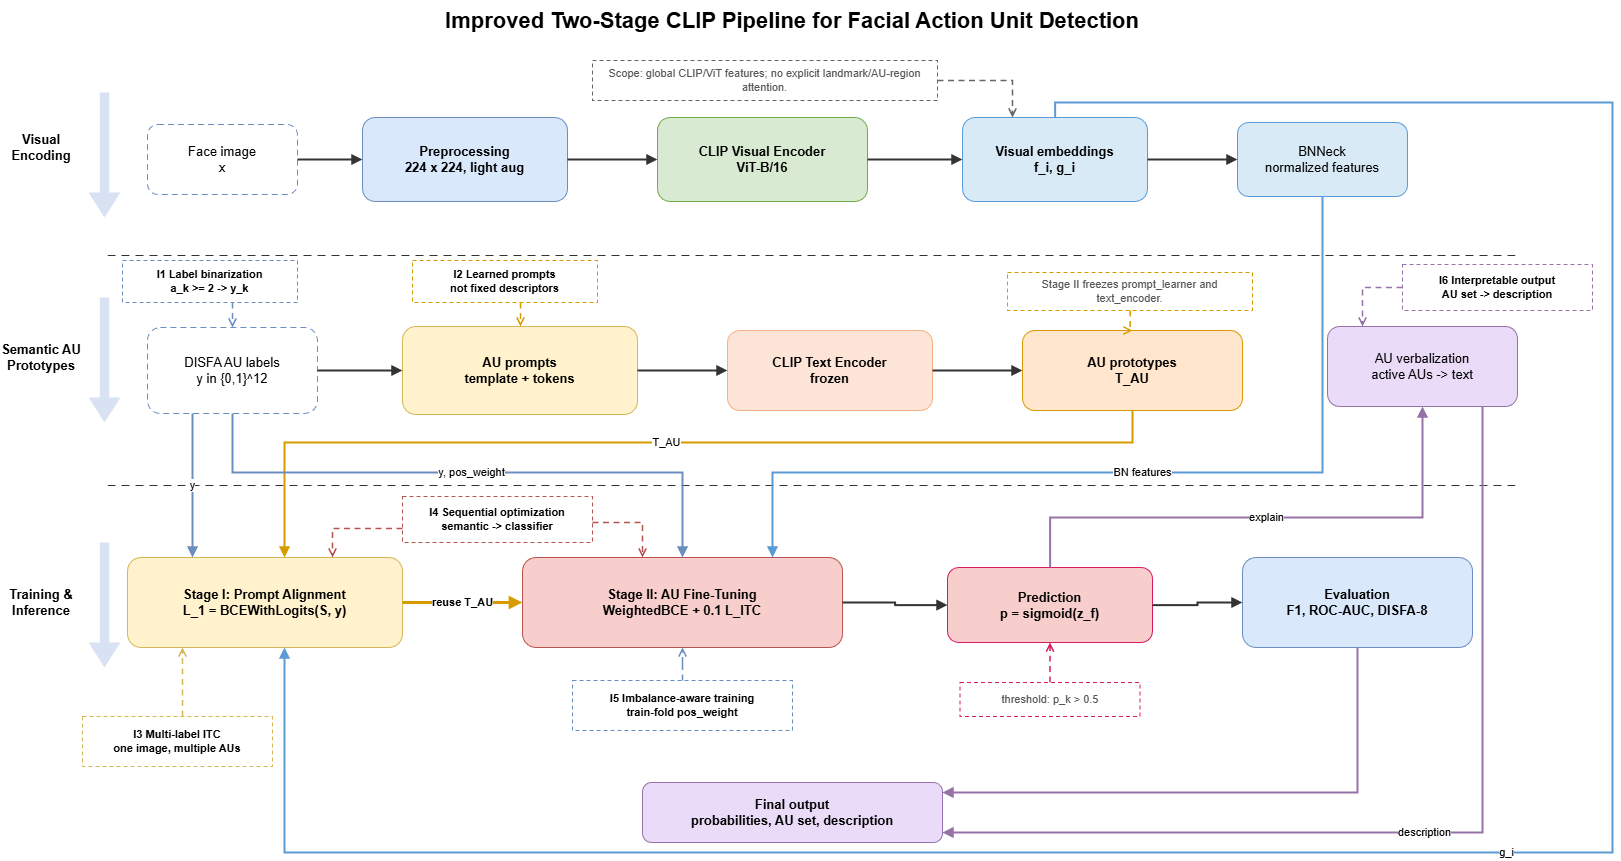

The diagram above was exported from draw.io. Its source (the exported page's mxGraphModel, read from the mxfile embedded in the PNG):
<mxGraphModel dx="1216" dy="1558" grid="1" gridSize="10" guides="1" tooltips="1" connect="1" arrows="1" fold="1" page="1" pageScale="1" pageWidth="1600" pageHeight="900" math="0" shadow="0">
  <root>
    <mxCell id="0" />
    <mxCell id="1" parent="0" />
    <mxCell id="title" value="Improved Two-Stage CLIP Pipeline for Facial Action Unit Detection" style="text;html=1;strokeColor=none;fillColor=none;align=center;verticalAlign=middle;whiteSpace=wrap;fontSize=22;fontStyle=1" parent="1" vertex="1">
      <mxGeometry x="210" y="28" width="1180" height="42" as="geometry" />
    </mxCell>
    <mxCell id="lane-visual" value="Visual&#10;Encoding" style="text;html=1;strokeColor=none;fillColor=none;align=center;verticalAlign=middle;whiteSpace=wrap;fontSize=13;fontStyle=1" vertex="1" parent="1">
      <mxGeometry x="8" y="145" width="82" height="60" as="geometry" />
    </mxCell>
    <mxCell id="lane-semantic" value="Semantic AU&#10;Prototypes" style="text;html=1;strokeColor=none;fillColor=none;align=center;verticalAlign=middle;whiteSpace=wrap;fontSize=13;fontStyle=1" vertex="1" parent="1">
      <mxGeometry x="8" y="355" width="82" height="60" as="geometry" />
    </mxCell>
    <mxCell id="lane-training" value="Training &amp;&#10;Inference" style="text;html=1;strokeColor=none;fillColor=none;align=center;verticalAlign=middle;whiteSpace=wrap;fontSize=13;fontStyle=1" vertex="1" parent="1">
      <mxGeometry x="8" y="600" width="82" height="60" as="geometry" />
    </mxCell>
    <mxCell id="lane-arrow-1" value="" style="shape=singleArrow;html=1;direction=south;strokeColor=none;fillColor=#d9e2f3" vertex="1" parent="1">
      <mxGeometry x="96" y="120" width="32" height="125" as="geometry" />
    </mxCell>
    <mxCell id="lane-arrow-2" value="" style="shape=singleArrow;html=1;direction=south;strokeColor=none;fillColor=#d9e2f3" vertex="1" parent="1">
      <mxGeometry x="96" y="325" width="32" height="125" as="geometry" />
    </mxCell>
    <mxCell id="lane-arrow-3" value="" style="shape=singleArrow;html=1;direction=south;strokeColor=none;fillColor=#d9e2f3" vertex="1" parent="1">
      <mxGeometry x="96" y="570" width="32" height="125" as="geometry" />
    </mxCell>
    <mxCell id="sep-1" value="" style="shape=line;html=1;strokeWidth=1;dashed=1;dashPattern=8 6;strokeColor=#333333" vertex="1" parent="1">
      <mxGeometry x="115" y="278" width="1410" height="10" as="geometry" />
    </mxCell>
    <mxCell id="sep-2" value="" style="shape=line;html=1;strokeWidth=1;dashed=1;dashPattern=8 6;strokeColor=#333333" vertex="1" parent="1">
      <mxGeometry x="115" y="508" width="1410" height="10" as="geometry" />
    </mxCell>
    <mxCell id="x" value="Face image&#10;x" style="rounded=1;dashed=1;dashPattern=6 4;whiteSpace=wrap;html=1;fillColor=#ffffff;strokeColor=#6c8ebf;fontSize=13" vertex="1" parent="1">
      <mxGeometry x="155" y="152" width="150" height="70" as="geometry" />
    </mxCell>
    <mxCell id="preprocess" value="Preprocessing&#10;224 x 224, light aug" style="rounded=1;whiteSpace=wrap;html=1;fillColor=#dae8fc;strokeColor=#6c8ebf;fontSize=13;fontStyle=1" vertex="1" parent="1">
      <mxGeometry x="370" y="145" width="205" height="84" as="geometry" />
    </mxCell>
    <mxCell id="clip-visual" value="CLIP Visual Encoder&#10;ViT-B/16" style="rounded=1;whiteSpace=wrap;html=1;fillColor=#d9ead3;strokeColor=#70ad47;fontSize=13;fontStyle=1" vertex="1" parent="1">
      <mxGeometry x="665" y="145" width="210" height="84" as="geometry" />
    </mxCell>
    <mxCell id="visual-feature" value="Visual embeddings&#10;f_i, g_i" style="rounded=1;whiteSpace=wrap;html=1;fillColor=#d9eaf7;strokeColor=#5b9bd5;fontSize=13;fontStyle=1" vertex="1" parent="1">
      <mxGeometry x="970" y="145" width="185" height="84" as="geometry" />
    </mxCell>
    <mxCell id="bnneck" value="BNNeck&#10;normalized features" style="rounded=1;whiteSpace=wrap;html=1;fillColor=#d9eaf7;strokeColor=#5b9bd5;fontSize=13" vertex="1" parent="1">
      <mxGeometry x="1245" y="150" width="170" height="74" as="geometry" />
    </mxCell>
    <mxCell id="labels" value="DISFA AU labels&#10;y in {0,1}^12" style="rounded=1;dashed=1;dashPattern=6 4;whiteSpace=wrap;html=1;fillColor=#ffffff;strokeColor=#6c8ebf;fontSize=13" vertex="1" parent="1">
      <mxGeometry x="155" y="355" width="170" height="86" as="geometry" />
    </mxCell>
    <mxCell id="prompt" value="AU prompts&#10;template + tokens" style="rounded=1;whiteSpace=wrap;html=1;fillColor=#fff2cc;strokeColor=#d6b656;fontSize=13;fontStyle=1" vertex="1" parent="1">
      <mxGeometry x="410" y="354" width="235" height="88" as="geometry" />
    </mxCell>
    <mxCell id="clip-text" value="CLIP Text Encoder&#10;frozen" style="rounded=1;whiteSpace=wrap;html=1;fillColor=#fce4d6;strokeColor=#f4b183;fontSize=13;fontStyle=1" vertex="1" parent="1">
      <mxGeometry x="735" y="358" width="205" height="80" as="geometry" />
    </mxCell>
    <mxCell id="au-prototypes" value="AU prototypes&#10;T_AU" style="rounded=1;whiteSpace=wrap;html=1;fillColor=#ffe6cc;strokeColor=#d79b00;fontSize=13;fontStyle=1" vertex="1" parent="1">
      <mxGeometry x="1030" y="358" width="220" height="80" as="geometry" />
    </mxCell>
    <mxCell id="verbalization" value="AU verbalization&#10;active AUs -&gt; text" style="rounded=1;whiteSpace=wrap;html=1;fillColor=#eadcf8;strokeColor=#9673a6;fontSize=13" vertex="1" parent="1">
      <mxGeometry x="1335" y="354" width="190" height="80" as="geometry" />
    </mxCell>
    <mxCell id="stage1" value="Stage I: Prompt Alignment&#10;L_1 = BCEWithLogits(S, y)" style="rounded=1;whiteSpace=wrap;html=1;fillColor=#fff2cc;strokeColor=#d6b656;fontSize=13;fontStyle=1" vertex="1" parent="1">
      <mxGeometry x="135" y="585" width="275" height="90" as="geometry" />
    </mxCell>
    <mxCell id="stage2" value="Stage II: AU Fine-Tuning&#10;WeightedBCE + 0.1 L_ITC" style="rounded=1;whiteSpace=wrap;html=1;fillColor=#f8cecc;strokeColor=#b85450;fontSize=13;fontStyle=1" vertex="1" parent="1">
      <mxGeometry x="530" y="585" width="320" height="90" as="geometry" />
    </mxCell>
    <mxCell id="pred" value="Prediction&#10;p = sigmoid(z_f)" style="rounded=1;whiteSpace=wrap;html=1;fillColor=#f8cecc;strokeColor=#d81b60;fontSize=13;fontStyle=1" vertex="1" parent="1">
      <mxGeometry x="955" y="595" width="205" height="75" as="geometry" />
    </mxCell>
    <mxCell id="eval" value="Evaluation&#10;F1, ROC-AUC, DISFA-8" style="rounded=1;whiteSpace=wrap;html=1;fillColor=#dae8fc;strokeColor=#6c8ebf;fontSize=13;fontStyle=1" vertex="1" parent="1">
      <mxGeometry x="1250" y="585" width="230" height="90" as="geometry" />
    </mxCell>
    <mxCell id="final-output" value="Final output&#10;probabilities, AU set, description" style="rounded=1;whiteSpace=wrap;html=1;fillColor=#eadcf8;strokeColor=#9673a6;fontSize=13;fontStyle=1" vertex="1" parent="1">
      <mxGeometry x="650" y="810" width="300" height="60" as="geometry" />
    </mxCell>
    <mxCell id="i1" value="I1 Label binarization&#10;a_k &gt;= 2 -&gt; y_k" style="rounded=0;dashed=1;dashPattern=4 3;whiteSpace=wrap;html=1;fillColor=#ffffff;strokeColor=#6c8ebf;fontSize=11;fontStyle=1" vertex="1" parent="1">
      <mxGeometry x="130" y="288" width="175" height="42" as="geometry" />
    </mxCell>
    <mxCell id="i2" value="I2 Learned prompts&#10;not fixed descriptors" style="rounded=0;dashed=1;dashPattern=4 3;whiteSpace=wrap;html=1;fillColor=#ffffff;strokeColor=#d79b00;fontSize=11;fontStyle=1" vertex="1" parent="1">
      <mxGeometry x="420" y="288" width="185" height="42" as="geometry" />
    </mxCell>
    <mxCell id="i3" value="I3 Multi-label ITC&#10;one image, multiple AUs" style="rounded=0;dashed=1;dashPattern=4 3;whiteSpace=wrap;html=1;fillColor=#ffffff;strokeColor=#d6b656;fontSize=11;fontStyle=1" vertex="1" parent="1">
      <mxGeometry x="90" y="744" width="190" height="50" as="geometry" />
    </mxCell>
    <mxCell id="i4" value="I4 Sequential optimization&#10;semantic -&gt; classifier" style="rounded=0;dashed=1;dashPattern=4 3;whiteSpace=wrap;html=1;fillColor=#ffffff;strokeColor=#b85450;fontSize=11;fontStyle=1" vertex="1" parent="1">
      <mxGeometry x="410" y="524" width="190" height="46" as="geometry" />
    </mxCell>
    <mxCell id="i5" value="I5 Imbalance-aware training&#10;train-fold pos_weight" style="rounded=0;dashed=1;dashPattern=4 3;whiteSpace=wrap;html=1;fillColor=#ffffff;strokeColor=#6c8ebf;fontSize=11;fontStyle=1" vertex="1" parent="1">
      <mxGeometry x="580" y="708" width="220" height="50" as="geometry" />
    </mxCell>
    <mxCell id="i6" value="I6 Interpretable output&#10;AU set -&gt; description" style="rounded=0;dashed=1;dashPattern=4 3;whiteSpace=wrap;html=1;fillColor=#ffffff;strokeColor=#9673a6;fontSize=11;fontStyle=1" vertex="1" parent="1">
      <mxGeometry x="1410" y="292" width="190" height="46" as="geometry" />
    </mxCell>
    <mxCell id="scope-note" value="Scope: global CLIP/ViT features; no explicit landmark/AU-region attention." style="rounded=0;dashed=1;dashPattern=4 3;whiteSpace=wrap;html=1;fillColor=#ffffff;strokeColor=#666666;fontSize=11;fontColor=#555555" vertex="1" parent="1">
      <mxGeometry x="600" y="88" width="345" height="40" as="geometry" />
    </mxCell>
    <mxCell id="freeze-note" value="Stage II freezes prompt_learner and text_encoder." style="rounded=0;dashed=1;dashPattern=4 3;whiteSpace=wrap;html=1;fillColor=#ffffff;strokeColor=#d79b00;fontSize=11;fontColor=#555555" vertex="1" parent="1">
      <mxGeometry x="1015" y="300" width="245" height="38" as="geometry" />
    </mxCell>
    <mxCell id="threshold-note" value="threshold: p_k &gt; 0.5" style="rounded=0;dashed=1;dashPattern=4 3;whiteSpace=wrap;html=1;fillColor=#ffffff;strokeColor=#d81b60;fontSize=11;fontColor=#555555" vertex="1" parent="1">
      <mxGeometry x="967.5" y="710" width="180" height="34" as="geometry" />
    </mxCell>
    <mxCell id="e1" style="edgeStyle=orthogonalEdgeStyle;rounded=0;orthogonalLoop=1;jettySize=auto;html=1;endArrow=block;endFill=1;strokeColor=#333333;strokeWidth=2" edge="1" parent="1" source="x" target="preprocess">
      <mxGeometry relative="1" as="geometry" />
    </mxCell>
    <mxCell id="e2" style="edgeStyle=orthogonalEdgeStyle;rounded=0;orthogonalLoop=1;jettySize=auto;html=1;endArrow=block;endFill=1;strokeColor=#333333;strokeWidth=2" edge="1" parent="1" source="preprocess" target="clip-visual">
      <mxGeometry relative="1" as="geometry" />
    </mxCell>
    <mxCell id="e3" style="edgeStyle=orthogonalEdgeStyle;rounded=0;orthogonalLoop=1;jettySize=auto;html=1;endArrow=block;endFill=1;strokeColor=#333333;strokeWidth=2" edge="1" parent="1" source="clip-visual" target="visual-feature">
      <mxGeometry relative="1" as="geometry" />
    </mxCell>
    <mxCell id="e4" style="edgeStyle=orthogonalEdgeStyle;rounded=0;orthogonalLoop=1;jettySize=auto;html=1;endArrow=block;endFill=1;strokeColor=#333333;strokeWidth=2" edge="1" parent="1" source="visual-feature" target="bnneck">
      <mxGeometry relative="1" as="geometry" />
    </mxCell>
    <mxCell id="e5" style="edgeStyle=orthogonalEdgeStyle;rounded=0;orthogonalLoop=1;jettySize=auto;html=1;endArrow=block;endFill=1;strokeColor=#333333;strokeWidth=2" edge="1" parent="1" source="labels" target="prompt">
      <mxGeometry relative="1" as="geometry" />
    </mxCell>
    <mxCell id="e6" style="edgeStyle=orthogonalEdgeStyle;rounded=0;orthogonalLoop=1;jettySize=auto;html=1;endArrow=block;endFill=1;strokeColor=#333333;strokeWidth=2" edge="1" parent="1" source="prompt" target="clip-text">
      <mxGeometry relative="1" as="geometry" />
    </mxCell>
    <mxCell id="e7" style="edgeStyle=orthogonalEdgeStyle;rounded=0;orthogonalLoop=1;jettySize=auto;html=1;endArrow=block;endFill=1;strokeColor=#333333;strokeWidth=2" edge="1" parent="1" source="clip-text" target="au-prototypes">
      <mxGeometry relative="1" as="geometry" />
    </mxCell>
    <mxCell id="e8" value="explain" style="edgeStyle=orthogonalEdgeStyle;rounded=0;orthogonalLoop=1;jettySize=auto;html=1;endArrow=block;endFill=1;strokeColor=#9673a6;strokeWidth=2;fontSize=11" edge="1" parent="1" source="pred" target="verbalization">
      <mxGeometry relative="1" as="geometry">
        <Array as="points">
          <mxPoint x="1058" y="545" />
          <mxPoint x="1430" y="545" />
        </Array>
      </mxGeometry>
    </mxCell>
    <mxCell id="e9" value="g_i" style="edgeStyle=orthogonalEdgeStyle;rounded=0;orthogonalLoop=1;jettySize=auto;html=1;endArrow=block;endFill=1;strokeColor=#5b9bd5;strokeWidth=2;fontSize=11" edge="1" parent="1" source="visual-feature" target="stage1">
      <mxGeometry relative="1" as="geometry">
        <Array as="points">
          <mxPoint x="1063" y="130" />
          <mxPoint x="1620" y="130" />
          <mxPoint x="1620" y="880" />
          <mxPoint x="292" y="880" />
        </Array>
      </mxGeometry>
    </mxCell>
    <mxCell id="e10" value="T_AU" style="edgeStyle=orthogonalEdgeStyle;rounded=0;orthogonalLoop=1;jettySize=auto;html=1;endArrow=block;endFill=1;strokeColor=#d79b00;strokeWidth=2;fontSize=11" edge="1" parent="1" source="au-prototypes" target="stage1">
      <mxGeometry relative="1" as="geometry">
        <Array as="points">
          <mxPoint x="1140" y="470" />
          <mxPoint x="292" y="470" />
        </Array>
      </mxGeometry>
    </mxCell>
    <mxCell id="e11" value="y" style="edgeStyle=orthogonalEdgeStyle;rounded=0;orthogonalLoop=1;jettySize=auto;html=1;endArrow=block;endFill=1;strokeColor=#6c8ebf;strokeWidth=2;fontSize=11" edge="1" parent="1" source="labels" target="stage1">
      <mxGeometry relative="1" as="geometry">
        <Array as="points">
          <mxPoint x="200" y="570" />
          <mxPoint x="200" y="570" />
        </Array>
      </mxGeometry>
    </mxCell>
    <mxCell id="e12" value="reuse T_AU" style="edgeStyle=orthogonalEdgeStyle;rounded=0;orthogonalLoop=1;jettySize=auto;html=1;endArrow=block;endFill=1;strokeColor=#d79b00;strokeWidth=3;fontSize=11;fontStyle=1" edge="1" parent="1" source="stage1" target="stage2">
      <mxGeometry relative="1" as="geometry" />
    </mxCell>
    <mxCell id="e13" value="BN features" style="edgeStyle=orthogonalEdgeStyle;rounded=0;orthogonalLoop=1;jettySize=auto;html=1;endArrow=block;endFill=1;strokeColor=#5b9bd5;strokeWidth=2;fontSize=11" edge="1" parent="1" source="bnneck" target="stage2">
      <mxGeometry relative="1" as="geometry">
        <Array as="points">
          <mxPoint x="1330" y="500" />
          <mxPoint x="780" y="500" />
        </Array>
      </mxGeometry>
    </mxCell>
    <mxCell id="e14" value="y, pos_weight" style="edgeStyle=orthogonalEdgeStyle;rounded=0;orthogonalLoop=1;jettySize=auto;html=1;endArrow=block;endFill=1;strokeColor=#6c8ebf;strokeWidth=2;fontSize=11" edge="1" parent="1" source="labels" target="stage2">
      <mxGeometry relative="1" as="geometry">
        <Array as="points">
          <mxPoint x="240" y="500" />
          <mxPoint x="690" y="500" />
        </Array>
      </mxGeometry>
    </mxCell>
    <mxCell id="e15" style="edgeStyle=orthogonalEdgeStyle;rounded=0;orthogonalLoop=1;jettySize=auto;html=1;endArrow=block;endFill=1;strokeColor=#333333;strokeWidth=2" edge="1" parent="1" source="stage2" target="pred">
      <mxGeometry relative="1" as="geometry" />
    </mxCell>
    <mxCell id="e16" style="edgeStyle=orthogonalEdgeStyle;rounded=0;orthogonalLoop=1;jettySize=auto;html=1;endArrow=block;endFill=1;strokeColor=#333333;strokeWidth=2" edge="1" parent="1" source="pred" target="eval">
      <mxGeometry relative="1" as="geometry" />
    </mxCell>
    <mxCell id="e17" style="edgeStyle=orthogonalEdgeStyle;rounded=0;orthogonalLoop=1;jettySize=auto;html=1;endArrow=block;endFill=1;strokeColor=#9673a6;strokeWidth=2" edge="1" parent="1" source="eval" target="final-output">
      <mxGeometry relative="1" as="geometry">
        <Array as="points">
          <mxPoint x="1365" y="820" />
        </Array>
      </mxGeometry>
    </mxCell>
    <mxCell id="e18" value="description" style="edgeStyle=orthogonalEdgeStyle;rounded=0;orthogonalLoop=1;jettySize=auto;html=1;endArrow=block;endFill=1;strokeColor=#9673a6;strokeWidth=2;fontSize=11" edge="1" parent="1" source="verbalization" target="final-output">
      <mxGeometry relative="1" as="geometry">
        <Array as="points">
          <mxPoint x="1490" y="860" />
        </Array>
      </mxGeometry>
    </mxCell>
    <mxCell id="ci1" style="edgeStyle=orthogonalEdgeStyle;rounded=0;orthogonalLoop=1;jettySize=auto;html=1;dashed=1;dashPattern=4 3;endArrow=open;endFill=0;strokeColor=#6c8ebf;strokeWidth=1.5" edge="1" parent="1" source="i1" target="labels">
      <mxGeometry relative="1" as="geometry">
        <Array as="points">
          <mxPoint x="240" y="350" />
          <mxPoint x="240" y="350" />
        </Array>
      </mxGeometry>
    </mxCell>
    <mxCell id="ci2" style="edgeStyle=orthogonalEdgeStyle;rounded=0;orthogonalLoop=1;jettySize=auto;html=1;dashed=1;dashPattern=4 3;endArrow=open;endFill=0;strokeColor=#d79b00;strokeWidth=1.5" edge="1" parent="1" source="i2" target="prompt">
      <mxGeometry relative="1" as="geometry">
        <Array as="points">
          <mxPoint x="528" y="340" />
          <mxPoint x="528" y="340" />
        </Array>
      </mxGeometry>
    </mxCell>
    <mxCell id="ci3" style="edgeStyle=orthogonalEdgeStyle;rounded=0;orthogonalLoop=1;jettySize=auto;html=1;dashed=1;dashPattern=4 3;endArrow=open;endFill=0;strokeColor=#d6b656;strokeWidth=1.5" edge="1" parent="1" source="i3" target="stage1">
      <mxGeometry relative="1" as="geometry">
        <Array as="points">
          <mxPoint x="190" y="730" />
          <mxPoint x="190" y="730" />
        </Array>
      </mxGeometry>
    </mxCell>
    <mxCell id="ci4a" style="edgeStyle=orthogonalEdgeStyle;rounded=0;orthogonalLoop=1;jettySize=auto;html=1;dashed=1;dashPattern=4 3;endArrow=open;endFill=0;strokeColor=#b85450;strokeWidth=1.5" edge="1" parent="1" source="i4" target="stage1">
      <mxGeometry relative="1" as="geometry">
        <Array as="points">
          <mxPoint x="340" y="556" />
        </Array>
      </mxGeometry>
    </mxCell>
    <mxCell id="ci4b" style="edgeStyle=orthogonalEdgeStyle;rounded=0;orthogonalLoop=1;jettySize=auto;html=1;dashed=1;dashPattern=4 3;endArrow=open;endFill=0;strokeColor=#b85450;strokeWidth=1.5" edge="1" parent="1" source="i4" target="stage2">
      <mxGeometry relative="1" as="geometry">
        <Array as="points">
          <mxPoint x="650" y="550" />
        </Array>
      </mxGeometry>
    </mxCell>
    <mxCell id="ci5" style="edgeStyle=orthogonalEdgeStyle;rounded=0;orthogonalLoop=1;jettySize=auto;html=1;dashed=1;dashPattern=4 3;endArrow=open;endFill=0;strokeColor=#6c8ebf;strokeWidth=1.5" edge="1" parent="1" source="i5" target="stage2">
      <mxGeometry relative="1" as="geometry" />
    </mxCell>
    <mxCell id="ci6" style="edgeStyle=orthogonalEdgeStyle;rounded=0;orthogonalLoop=1;jettySize=auto;html=1;dashed=1;dashPattern=4 3;endArrow=open;endFill=0;strokeColor=#9673a6;strokeWidth=1.5" edge="1" parent="1" source="i6" target="verbalization">
      <mxGeometry relative="1" as="geometry">
        <Array as="points">
          <mxPoint x="1370" y="340" />
          <mxPoint x="1370" y="340" />
        </Array>
      </mxGeometry>
    </mxCell>
    <mxCell id="cscope" style="edgeStyle=orthogonalEdgeStyle;rounded=0;orthogonalLoop=1;jettySize=auto;html=1;dashed=1;dashPattern=4 3;endArrow=open;endFill=0;strokeColor=#666666;strokeWidth=1.5" edge="1" parent="1" source="scope-note" target="visual-feature">
      <mxGeometry relative="1" as="geometry">
        <Array as="points">
          <mxPoint x="1020" y="108" />
        </Array>
      </mxGeometry>
    </mxCell>
    <mxCell id="cfreeze" style="edgeStyle=orthogonalEdgeStyle;rounded=0;orthogonalLoop=1;jettySize=auto;html=1;dashed=1;dashPattern=4 3;endArrow=open;endFill=0;strokeColor=#d79b00;strokeWidth=1.5" edge="1" parent="1" source="freeze-note" target="au-prototypes">
      <mxGeometry relative="1" as="geometry" />
    </mxCell>
    <mxCell id="cthreshold" style="edgeStyle=orthogonalEdgeStyle;rounded=0;orthogonalLoop=1;jettySize=auto;html=1;dashed=1;dashPattern=4 3;endArrow=open;endFill=0;strokeColor=#d81b60;strokeWidth=1.5" edge="1" parent="1" source="threshold-note" target="pred">
      <mxGeometry relative="1" as="geometry" />
    </mxCell>
  </root>
</mxGraphModel>